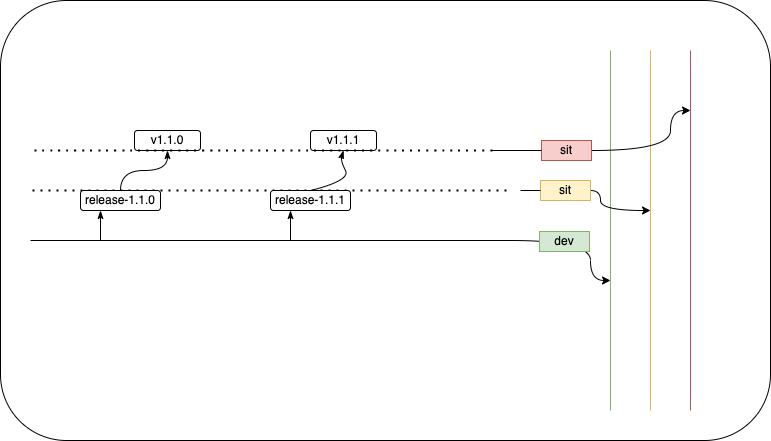

The diagram above was exported from draw.io. Its source (the exported page's mxGraphModel, read from the mxfile embedded in the PNG):
<mxGraphModel dx="1018" dy="741" grid="1" gridSize="10" guides="1" tooltips="1" connect="1" arrows="1" fold="1" page="1" pageScale="1" pageWidth="827" pageHeight="1169" math="0" shadow="0">
  <root>
    <mxCell id="0" />
    <mxCell id="1" parent="0" />
    <mxCell id="eH9hhs9p0FmqUA3s3OZD-26" value="" style="rounded=1;whiteSpace=wrap;html=1;" vertex="1" parent="1">
      <mxGeometry x="200" y="170" width="770" height="440" as="geometry" />
    </mxCell>
    <mxCell id="eH9hhs9p0FmqUA3s3OZD-2" value="" style="endArrow=none;html=1;rounded=0;" edge="1" parent="1">
      <mxGeometry width="50" height="50" relative="1" as="geometry">
        <mxPoint x="230" y="410" as="sourcePoint" />
        <mxPoint x="710" y="410" as="targetPoint" />
      </mxGeometry>
    </mxCell>
    <mxCell id="eH9hhs9p0FmqUA3s3OZD-3" value="" style="endArrow=none;html=1;rounded=0;fillColor=#d5e8d4;strokeColor=#82b366;" edge="1" parent="1">
      <mxGeometry width="50" height="50" relative="1" as="geometry">
        <mxPoint x="810" y="580" as="sourcePoint" />
        <mxPoint x="810" y="220" as="targetPoint" />
      </mxGeometry>
    </mxCell>
    <mxCell id="eH9hhs9p0FmqUA3s3OZD-4" value="" style="endArrow=none;html=1;rounded=0;fillColor=#fff2cc;strokeColor=#d6b656;" edge="1" parent="1">
      <mxGeometry width="50" height="50" relative="1" as="geometry">
        <mxPoint x="850" y="580" as="sourcePoint" />
        <mxPoint x="850" y="220" as="targetPoint" />
      </mxGeometry>
    </mxCell>
    <mxCell id="eH9hhs9p0FmqUA3s3OZD-5" value="" style="endArrow=none;html=1;rounded=0;fillColor=#f8cecc;strokeColor=#b85450;" edge="1" parent="1">
      <mxGeometry width="50" height="50" relative="1" as="geometry">
        <mxPoint x="890" y="580" as="sourcePoint" />
        <mxPoint x="890" y="220" as="targetPoint" />
      </mxGeometry>
    </mxCell>
    <mxCell id="eH9hhs9p0FmqUA3s3OZD-6" value="" style="endArrow=none;dashed=1;html=1;dashPattern=1 3;strokeWidth=2;rounded=0;" edge="1" parent="1">
      <mxGeometry width="50" height="50" relative="1" as="geometry">
        <mxPoint x="232" y="360" as="sourcePoint" />
        <mxPoint x="712" y="360" as="targetPoint" />
      </mxGeometry>
    </mxCell>
    <mxCell id="eH9hhs9p0FmqUA3s3OZD-14" style="edgeStyle=orthogonalEdgeStyle;rounded=0;orthogonalLoop=1;jettySize=auto;html=1;entryX=0.5;entryY=1;entryDx=0;entryDy=0;endArrow=classicThin;endFill=1;curved=1;" edge="1" parent="1" source="eH9hhs9p0FmqUA3s3OZD-7" target="eH9hhs9p0FmqUA3s3OZD-13">
      <mxGeometry relative="1" as="geometry" />
    </mxCell>
    <mxCell id="eH9hhs9p0FmqUA3s3OZD-7" value="release-1.1.0" style="rounded=1;whiteSpace=wrap;html=1;" vertex="1" parent="1">
      <mxGeometry x="280" y="360" width="80" height="20" as="geometry" />
    </mxCell>
    <mxCell id="eH9hhs9p0FmqUA3s3OZD-8" value="release-1.1.1" style="rounded=1;whiteSpace=wrap;html=1;" vertex="1" parent="1">
      <mxGeometry x="470" y="360" width="80" height="20" as="geometry" />
    </mxCell>
    <mxCell id="eH9hhs9p0FmqUA3s3OZD-9" value="" style="endArrow=classicThin;html=1;rounded=0;entryX=0.25;entryY=1;entryDx=0;entryDy=0;endFill=1;" edge="1" parent="1" target="eH9hhs9p0FmqUA3s3OZD-7">
      <mxGeometry width="50" height="50" relative="1" as="geometry">
        <mxPoint x="300" y="410" as="sourcePoint" />
        <mxPoint x="350" y="360" as="targetPoint" />
      </mxGeometry>
    </mxCell>
    <mxCell id="eH9hhs9p0FmqUA3s3OZD-10" value="" style="endArrow=classicThin;html=1;rounded=0;entryX=0.25;entryY=1;entryDx=0;entryDy=0;endFill=1;" edge="1" parent="1" target="eH9hhs9p0FmqUA3s3OZD-8">
      <mxGeometry width="50" height="50" relative="1" as="geometry">
        <mxPoint x="490" y="410" as="sourcePoint" />
        <mxPoint x="540" y="360" as="targetPoint" />
      </mxGeometry>
    </mxCell>
    <mxCell id="eH9hhs9p0FmqUA3s3OZD-11" value="" style="curved=1;endArrow=classic;html=1;rounded=0;edgeStyle=orthogonalEdgeStyle;" edge="1" parent="1">
      <mxGeometry width="50" height="50" relative="1" as="geometry">
        <mxPoint x="710" y="410" as="sourcePoint" />
        <mxPoint x="810" y="450" as="targetPoint" />
        <Array as="points">
          <mxPoint x="790" y="410" />
          <mxPoint x="790" y="450" />
        </Array>
      </mxGeometry>
    </mxCell>
    <mxCell id="eH9hhs9p0FmqUA3s3OZD-12" value="" style="curved=1;endArrow=classic;html=1;rounded=0;edgeStyle=orthogonalEdgeStyle;startArrow=none;" edge="1" parent="1" source="eH9hhs9p0FmqUA3s3OZD-21">
      <mxGeometry width="50" height="50" relative="1" as="geometry">
        <mxPoint x="720" y="360" as="sourcePoint" />
        <mxPoint x="850" y="380" as="targetPoint" />
        <Array as="points">
          <mxPoint x="800" y="360" />
          <mxPoint x="800" y="380" />
        </Array>
      </mxGeometry>
    </mxCell>
    <mxCell id="eH9hhs9p0FmqUA3s3OZD-13" value="v1.1.0" style="rounded=1;whiteSpace=wrap;html=1;" vertex="1" parent="1">
      <mxGeometry x="334" y="300" width="66" height="20" as="geometry" />
    </mxCell>
    <mxCell id="eH9hhs9p0FmqUA3s3OZD-15" value="&lt;span&gt;v1.1.1&lt;/span&gt;" style="rounded=1;whiteSpace=wrap;html=1;" vertex="1" parent="1">
      <mxGeometry x="510" y="300" width="66" height="20" as="geometry" />
    </mxCell>
    <mxCell id="eH9hhs9p0FmqUA3s3OZD-16" value="" style="curved=1;endArrow=classicThin;html=1;rounded=0;exitX=0.5;exitY=0;exitDx=0;exitDy=0;endFill=1;entryX=0.5;entryY=1;entryDx=0;entryDy=0;" edge="1" parent="1" source="eH9hhs9p0FmqUA3s3OZD-8" target="eH9hhs9p0FmqUA3s3OZD-15">
      <mxGeometry width="50" height="50" relative="1" as="geometry">
        <mxPoint x="510" y="370" as="sourcePoint" />
        <mxPoint x="560" y="320" as="targetPoint" />
        <Array as="points">
          <mxPoint x="550" y="350" />
          <mxPoint x="540" y="330" />
        </Array>
      </mxGeometry>
    </mxCell>
    <mxCell id="eH9hhs9p0FmqUA3s3OZD-17" value="dev" style="text;html=1;strokeColor=#82b366;fillColor=#d5e8d4;align=center;verticalAlign=middle;whiteSpace=wrap;rounded=0;" vertex="1" parent="1">
      <mxGeometry x="739" y="401" width="50" height="20" as="geometry" />
    </mxCell>
    <mxCell id="eH9hhs9p0FmqUA3s3OZD-19" value="" style="endArrow=none;dashed=1;html=1;dashPattern=1 3;strokeWidth=2;rounded=0;curved=1;" edge="1" parent="1">
      <mxGeometry width="50" height="50" relative="1" as="geometry">
        <mxPoint x="234" y="320" as="sourcePoint" />
        <mxPoint x="694" y="320" as="targetPoint" />
      </mxGeometry>
    </mxCell>
    <mxCell id="eH9hhs9p0FmqUA3s3OZD-20" value="" style="curved=1;endArrow=classic;html=1;rounded=0;edgeStyle=orthogonalEdgeStyle;startArrow=none;" edge="1" parent="1" source="eH9hhs9p0FmqUA3s3OZD-22">
      <mxGeometry width="50" height="50" relative="1" as="geometry">
        <mxPoint x="690" y="320" as="sourcePoint" />
        <mxPoint x="890" y="280" as="targetPoint" />
        <Array as="points">
          <mxPoint x="870" y="320" />
          <mxPoint x="870" y="280" />
        </Array>
      </mxGeometry>
    </mxCell>
    <mxCell id="eH9hhs9p0FmqUA3s3OZD-21" value="sit" style="text;html=1;strokeColor=#d6b656;fillColor=#fff2cc;align=center;verticalAlign=middle;whiteSpace=wrap;rounded=0;" vertex="1" parent="1">
      <mxGeometry x="740" y="350" width="50" height="20" as="geometry" />
    </mxCell>
    <mxCell id="eH9hhs9p0FmqUA3s3OZD-24" value="" style="curved=1;endArrow=none;html=1;rounded=0;edgeStyle=orthogonalEdgeStyle;" edge="1" parent="1" target="eH9hhs9p0FmqUA3s3OZD-21">
      <mxGeometry width="50" height="50" relative="1" as="geometry">
        <mxPoint x="720" y="360" as="sourcePoint" />
        <mxPoint x="850" y="380" as="targetPoint" />
        <Array as="points" />
      </mxGeometry>
    </mxCell>
    <mxCell id="eH9hhs9p0FmqUA3s3OZD-22" value="sit" style="text;html=1;strokeColor=#b85450;fillColor=#f8cecc;align=center;verticalAlign=middle;whiteSpace=wrap;rounded=0;" vertex="1" parent="1">
      <mxGeometry x="741" y="310" width="50" height="20" as="geometry" />
    </mxCell>
    <mxCell id="eH9hhs9p0FmqUA3s3OZD-25" value="" style="curved=1;endArrow=none;html=1;rounded=0;edgeStyle=orthogonalEdgeStyle;" edge="1" parent="1" target="eH9hhs9p0FmqUA3s3OZD-22">
      <mxGeometry width="50" height="50" relative="1" as="geometry">
        <mxPoint x="690" y="320" as="sourcePoint" />
        <mxPoint x="890" y="280" as="targetPoint" />
        <Array as="points" />
      </mxGeometry>
    </mxCell>
  </root>
</mxGraphModel>